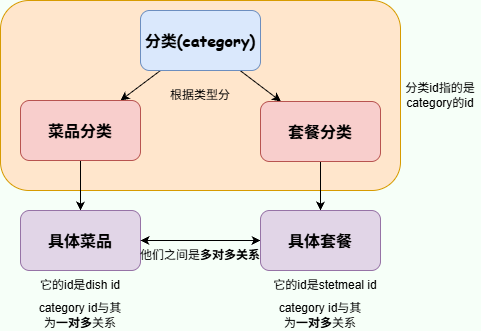

The diagram above was exported from draw.io. Its source (the exported page's mxGraphModel, read from the mxfile embedded in the PNG):
<mxGraphModel dx="638" dy="417" grid="1" gridSize="10" guides="1" tooltips="1" connect="1" arrows="1" fold="1" page="1" pageScale="1" pageWidth="827" pageHeight="1169" background="light-dark(#F6FFF8,#F6FFF8)" math="0" shadow="0">
  <root>
    <mxCell id="0" />
    <mxCell id="1" parent="0" />
    <mxCell id="DsUUuF7PwCEJ0-fdyhOy-60" parent="1" style="rounded=1;whiteSpace=wrap;html=1;roundedPerimeter=1;fillColor=#ffe6cc;strokeColor=#d79b00;" value="" vertex="1">
      <mxGeometry height="190" width="400" x="130" y="380" as="geometry" />
    </mxCell>
    <mxCell id="DsUUuF7PwCEJ0-fdyhOy-64" edge="1" parent="1" source="DsUUuF7PwCEJ0-fdyhOy-61" style="rounded=0;orthogonalLoop=1;jettySize=auto;html=1;defaultLabelBackgroundColor=page;labelPadding=0 4;" target="DsUUuF7PwCEJ0-fdyhOy-62">
      <mxGeometry relative="1" as="geometry" />
    </mxCell>
    <mxCell id="DsUUuF7PwCEJ0-fdyhOy-65" edge="1" parent="1" source="DsUUuF7PwCEJ0-fdyhOy-61" style="rounded=0;orthogonalLoop=1;jettySize=auto;html=1;defaultLabelBackgroundColor=page;labelPadding=0 4;" target="DsUUuF7PwCEJ0-fdyhOy-63">
      <mxGeometry relative="1" as="geometry" />
    </mxCell>
    <mxCell id="DsUUuF7PwCEJ0-fdyhOy-61" parent="1" style="rounded=1;whiteSpace=wrap;html=1;roundedPerimeter=1;fillColor=#dae8fc;strokeColor=#6c8ebf;" value="&lt;font style=&quot;font-size: 16px;&quot; face=&quot;Comic Sans MS&quot;&gt;&lt;b&gt;分类(category)&lt;/b&gt;&lt;/font&gt;" vertex="1">
      <mxGeometry height="60" width="120" x="270" y="390" as="geometry" />
    </mxCell>
    <mxCell id="DsUUuF7PwCEJ0-fdyhOy-69" edge="1" parent="1" source="DsUUuF7PwCEJ0-fdyhOy-62" style="edgeStyle=orthogonalEdgeStyle;rounded=0;orthogonalLoop=1;jettySize=auto;html=1;defaultLabelBackgroundColor=page;labelPadding=0 4;" target="DsUUuF7PwCEJ0-fdyhOy-67" value="">
      <mxGeometry relative="1" as="geometry" />
    </mxCell>
    <mxCell id="DsUUuF7PwCEJ0-fdyhOy-62" parent="1" style="rounded=1;whiteSpace=wrap;html=1;roundedPerimeter=1;fillColor=#f8cecc;strokeColor=#b85450;" value="&lt;font style=&quot;font-size: 16px;&quot; face=&quot;Comic Sans MS&quot;&gt;&lt;b&gt;菜品分类&lt;/b&gt;&lt;/font&gt;" vertex="1">
      <mxGeometry height="60" width="120" x="150" y="480" as="geometry" />
    </mxCell>
    <mxCell id="DsUUuF7PwCEJ0-fdyhOy-70" edge="1" parent="1" source="DsUUuF7PwCEJ0-fdyhOy-63" style="edgeStyle=orthogonalEdgeStyle;rounded=0;orthogonalLoop=1;jettySize=auto;html=1;defaultLabelBackgroundColor=page;labelPadding=0 4;" target="DsUUuF7PwCEJ0-fdyhOy-68" value="">
      <mxGeometry relative="1" as="geometry" />
    </mxCell>
    <mxCell id="DsUUuF7PwCEJ0-fdyhOy-63" parent="1" style="rounded=1;whiteSpace=wrap;html=1;roundedPerimeter=1;fillColor=#f8cecc;strokeColor=#b85450;" value="&lt;font style=&quot;font-size: 16px;&quot; face=&quot;Comic Sans MS&quot;&gt;&lt;b&gt;套餐分类&lt;/b&gt;&lt;/font&gt;" vertex="1">
      <mxGeometry height="60" width="120" x="390" y="481" as="geometry" />
    </mxCell>
    <mxCell id="DsUUuF7PwCEJ0-fdyhOy-66" parent="1" style="text;html=1;whiteSpace=wrap;strokeColor=none;fillColor=none;align=center;verticalAlign=middle;rounded=0;" value="根据类型分" vertex="1">
      <mxGeometry height="30" width="100" x="280" y="460" as="geometry" />
    </mxCell>
    <mxCell id="DsUUuF7PwCEJ0-fdyhOy-75" edge="1" parent="1" source="DsUUuF7PwCEJ0-fdyhOy-67" style="edgeStyle=orthogonalEdgeStyle;rounded=0;orthogonalLoop=1;jettySize=auto;html=1;defaultLabelBackgroundColor=page;labelPadding=0 4;" target="DsUUuF7PwCEJ0-fdyhOy-68">
      <mxGeometry relative="1" as="geometry" />
    </mxCell>
    <mxCell id="DsUUuF7PwCEJ0-fdyhOy-67" parent="1" style="rounded=1;whiteSpace=wrap;html=1;roundedPerimeter=1;fillColor=#e1d5e7;strokeColor=#9673a6;" value="&lt;b&gt;&lt;font style=&quot;font-size: 16px;&quot; face=&quot;Comic Sans MS&quot;&gt;具体菜品&lt;/font&gt;&lt;/b&gt;" vertex="1">
      <mxGeometry height="60" width="120" x="150" y="590" as="geometry" />
    </mxCell>
    <mxCell id="DsUUuF7PwCEJ0-fdyhOy-76" edge="1" parent="1" source="DsUUuF7PwCEJ0-fdyhOy-68" style="edgeStyle=orthogonalEdgeStyle;rounded=0;orthogonalLoop=1;jettySize=auto;html=1;entryX=1;entryY=0.5;entryDx=0;entryDy=0;defaultLabelBackgroundColor=page;labelPadding=0 4;" target="DsUUuF7PwCEJ0-fdyhOy-67">
      <mxGeometry relative="1" as="geometry" />
    </mxCell>
    <mxCell id="DsUUuF7PwCEJ0-fdyhOy-68" parent="1" style="rounded=1;whiteSpace=wrap;html=1;roundedPerimeter=1;fillColor=#e1d5e7;strokeColor=#9673a6;" value="&lt;font style=&quot;font-size: 16px;&quot; face=&quot;Comic Sans MS&quot;&gt;&lt;b&gt;具体套餐&lt;/b&gt;&lt;/font&gt;" vertex="1">
      <mxGeometry height="60" width="120" x="390" y="590" as="geometry" />
    </mxCell>
    <mxCell id="DsUUuF7PwCEJ0-fdyhOy-71" parent="1" style="text;html=1;whiteSpace=wrap;strokeColor=none;fillColor=none;align=center;verticalAlign=middle;rounded=0;" value="分类id指的是category的id" vertex="1">
      <mxGeometry height="80" width="80" x="530" y="435" as="geometry" />
    </mxCell>
    <mxCell id="DsUUuF7PwCEJ0-fdyhOy-72" parent="1" style="text;html=1;whiteSpace=wrap;strokeColor=none;fillColor=none;align=center;verticalAlign=middle;rounded=0;" value="它的id是dish id" vertex="1">
      <mxGeometry height="30" width="110" x="155" y="650" as="geometry" />
    </mxCell>
    <mxCell id="DsUUuF7PwCEJ0-fdyhOy-73" parent="1" style="text;html=1;whiteSpace=wrap;strokeColor=none;fillColor=none;align=center;verticalAlign=middle;rounded=0;" value="它的id是stetmeal id" vertex="1">
      <mxGeometry height="30" width="110" x="400" y="650" as="geometry" />
    </mxCell>
    <mxCell id="DsUUuF7PwCEJ0-fdyhOy-74" parent="1" style="text;html=1;whiteSpace=wrap;strokeColor=none;fillColor=none;align=center;verticalAlign=middle;rounded=0;" value="category id与其为&lt;b&gt;一对多&lt;/b&gt;关系" vertex="1">
      <mxGeometry height="30" width="90" x="165" y="680" as="geometry" />
    </mxCell>
    <mxCell id="DsUUuF7PwCEJ0-fdyhOy-77" parent="1" style="text;html=1;whiteSpace=wrap;strokeColor=none;fillColor=none;align=center;verticalAlign=middle;rounded=0;" value="category id与其为&lt;b&gt;一对多&lt;/b&gt;关系" vertex="1">
      <mxGeometry height="30" width="90" x="405" y="680" as="geometry" />
    </mxCell>
    <mxCell id="DsUUuF7PwCEJ0-fdyhOy-78" parent="1" style="text;html=1;whiteSpace=wrap;strokeColor=none;fillColor=none;align=center;verticalAlign=middle;rounded=0;" value="他们之间是&lt;b&gt;多对多关系&lt;/b&gt;" vertex="1">
      <mxGeometry height="30" width="130" x="265" y="620" as="geometry" />
    </mxCell>
  </root>
</mxGraphModel>